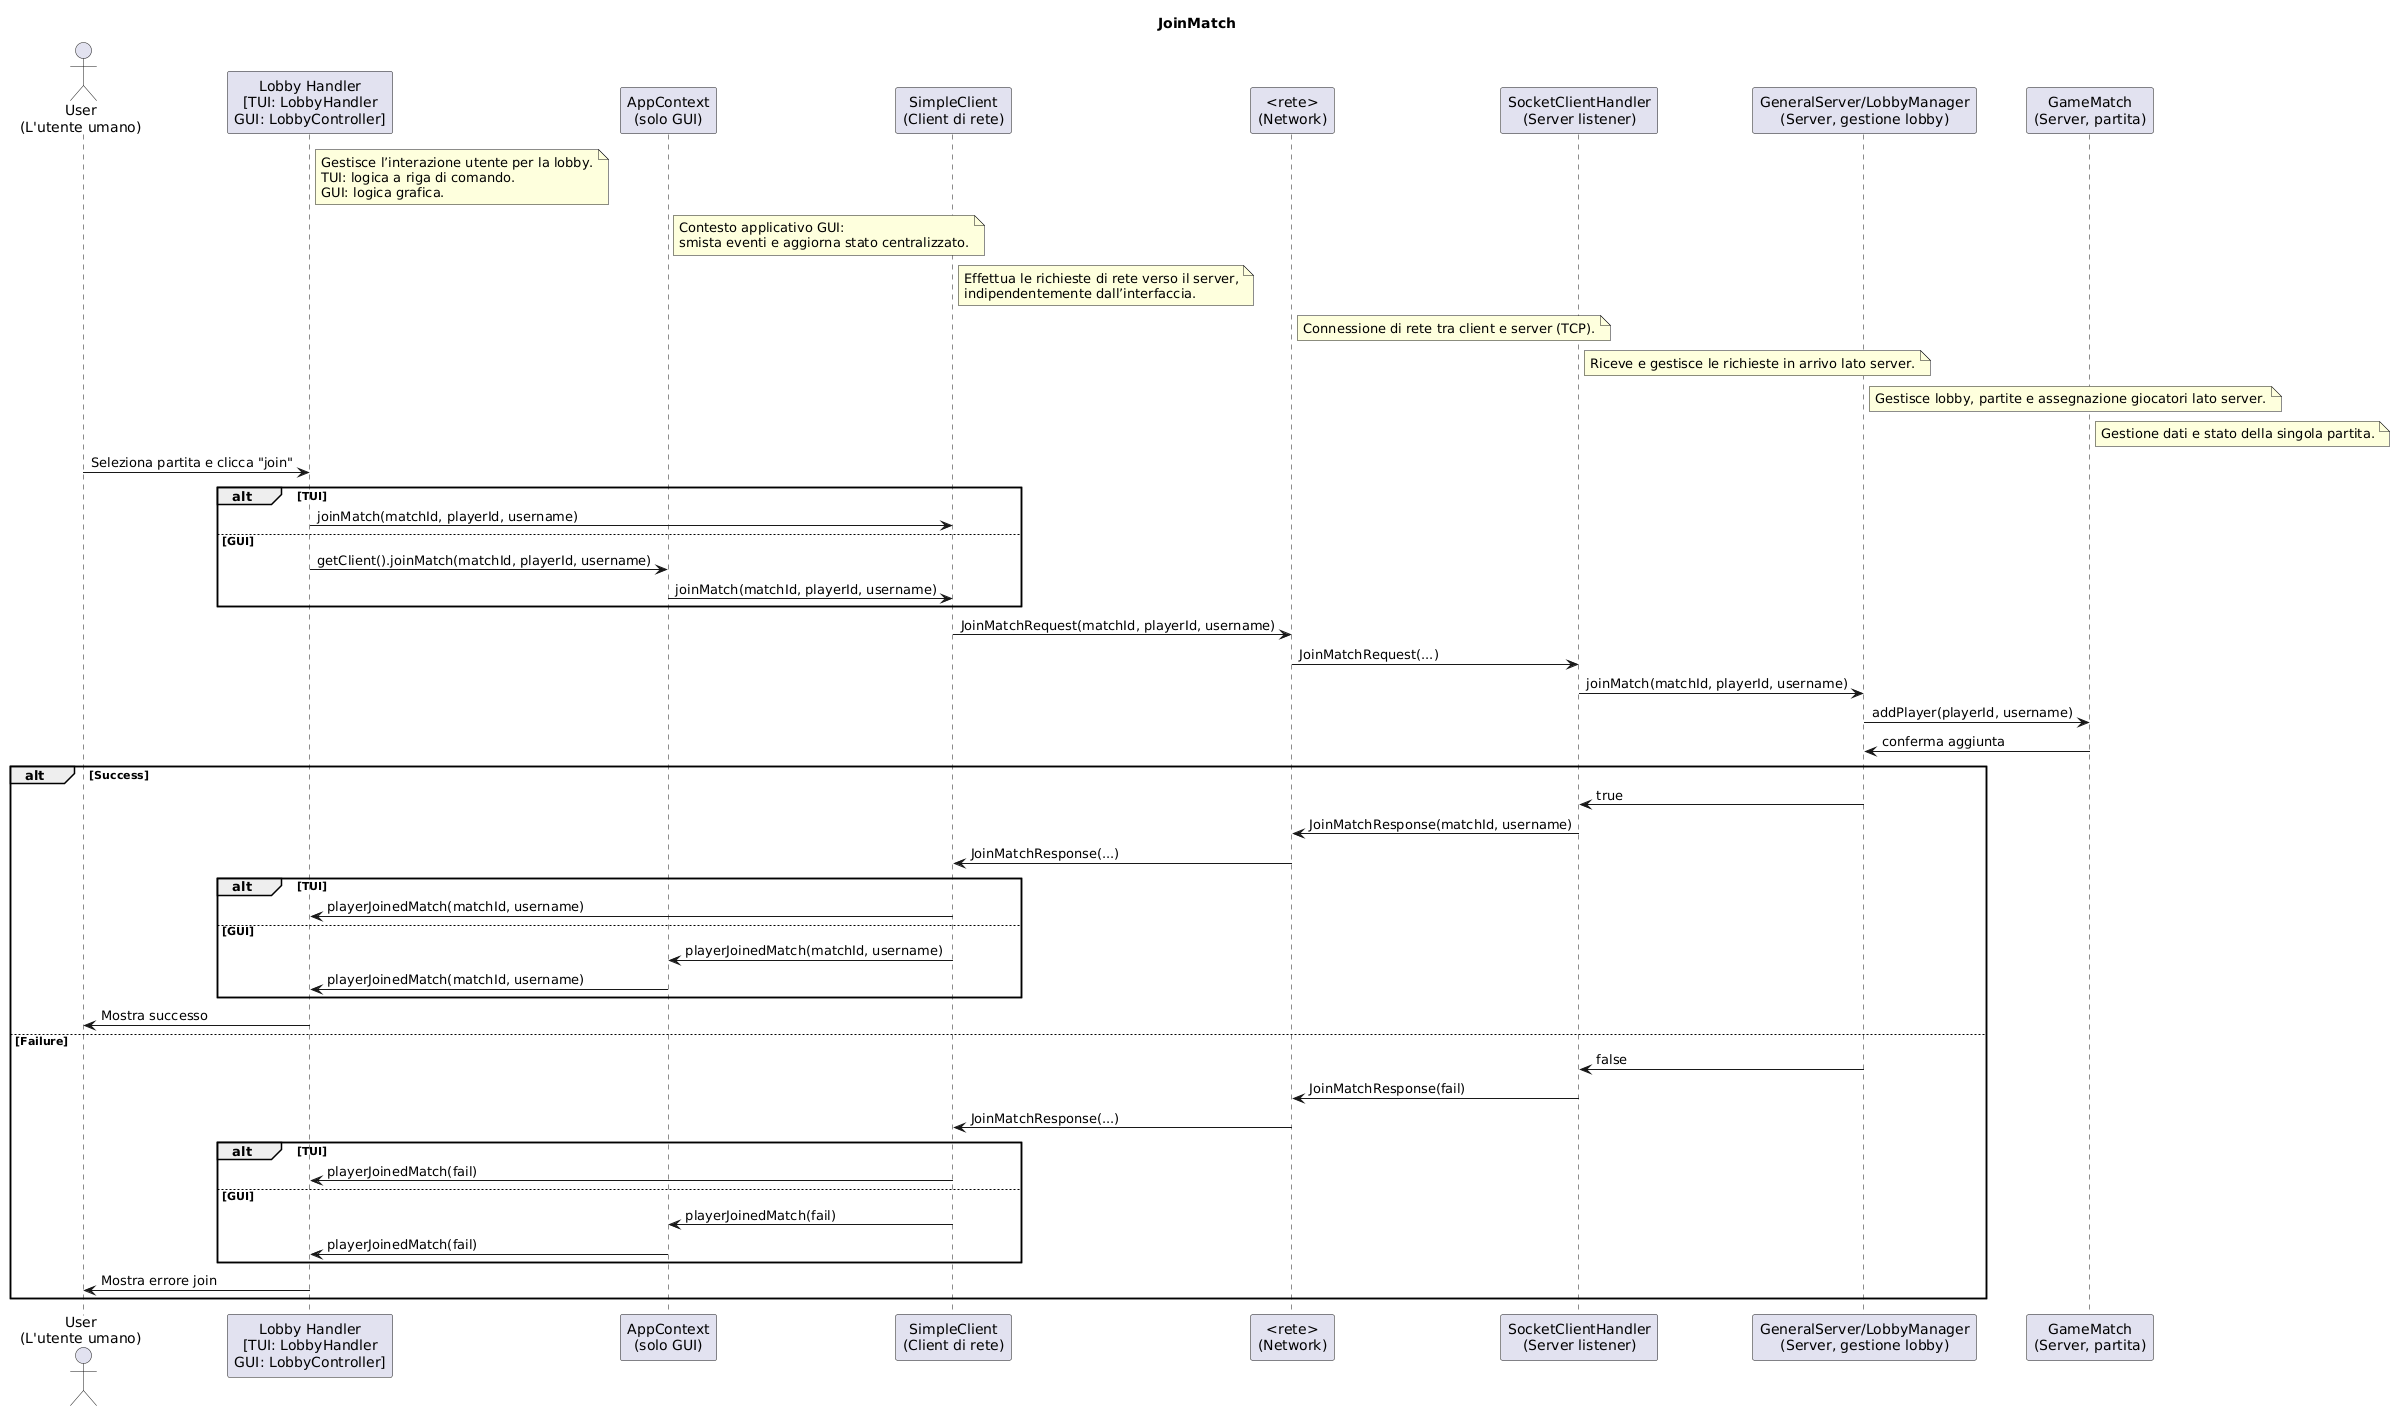

The diagram above was rendered by PlantUML. Its source (embedded in the PNG):
@startuml
title JoinMatch

actor User as "User\n(L'utente umano)"
participant "Lobby Handler\n[TUI: LobbyHandler\nGUI: LobbyController]" as LobbyHandler
note right of LobbyHandler
Gestisce l’interazione utente per la lobby.
TUI: logica a riga di comando.
GUI: logica grafica.
end note
participant "AppContext\n(solo GUI)" as AppContext
note right of AppContext
Contesto applicativo GUI:
smista eventi e aggiorna stato centralizzato.
end note
participant "SimpleClient\n(Client di rete)" as Client
note right of Client
Effettua le richieste di rete verso il server,
indipendentemente dall’interfaccia.
end note
participant "<rete>\n(Network)" as Network
note right of Network
Connessione di rete tra client e server (TCP).
end note
participant "SocketClientHandler\n(Server listener)" as ServerHandler
note right of ServerHandler
Riceve e gestisce le richieste in arrivo lato server.
end note
participant "GeneralServer/LobbyManager\n(Server, gestione lobby)" as GeneralServer
note right of GeneralServer
Gestisce lobby, partite e assegnazione giocatori lato server.
end note
participant "GameMatch\n(Server, partita)" as Match
note right of Match
Gestione dati e stato della singola partita.
end note

User -> LobbyHandler : Seleziona partita e clicca "join"
alt TUI
    LobbyHandler -> Client : joinMatch(matchId, playerId, username)
else GUI
    LobbyHandler -> AppContext : getClient().joinMatch(matchId, playerId, username)
    AppContext -> Client : joinMatch(matchId, playerId, username)
end
Client -> Network : JoinMatchRequest(matchId, playerId, username)
Network -> ServerHandler : JoinMatchRequest(...)
ServerHandler -> GeneralServer : joinMatch(matchId, playerId, username)
GeneralServer -> Match : addPlayer(playerId, username)
Match -> GeneralServer : conferma aggiunta
alt Success    
    GeneralServer -> ServerHandler : true
    ServerHandler -> Network : JoinMatchResponse(matchId, username)
    Network -> Client : JoinMatchResponse(...)
    alt TUI
        Client -> LobbyHandler : playerJoinedMatch(matchId, username)
    else GUI
        Client -> AppContext : playerJoinedMatch(matchId, username)
        AppContext -> LobbyHandler : playerJoinedMatch(matchId, username)
    end
    LobbyHandler -> User : Mostra successo
else Failure
    GeneralServer -> ServerHandler : false
    ServerHandler -> Network : JoinMatchResponse(fail)
    Network -> Client : JoinMatchResponse(...)
    alt TUI
        Client -> LobbyHandler : playerJoinedMatch(fail)
    else GUI
        Client -> AppContext : playerJoinedMatch(fail)
        AppContext -> LobbyHandler : playerJoinedMatch(fail)
    end
    LobbyHandler -> User : Mostra errore join
end
@enduml